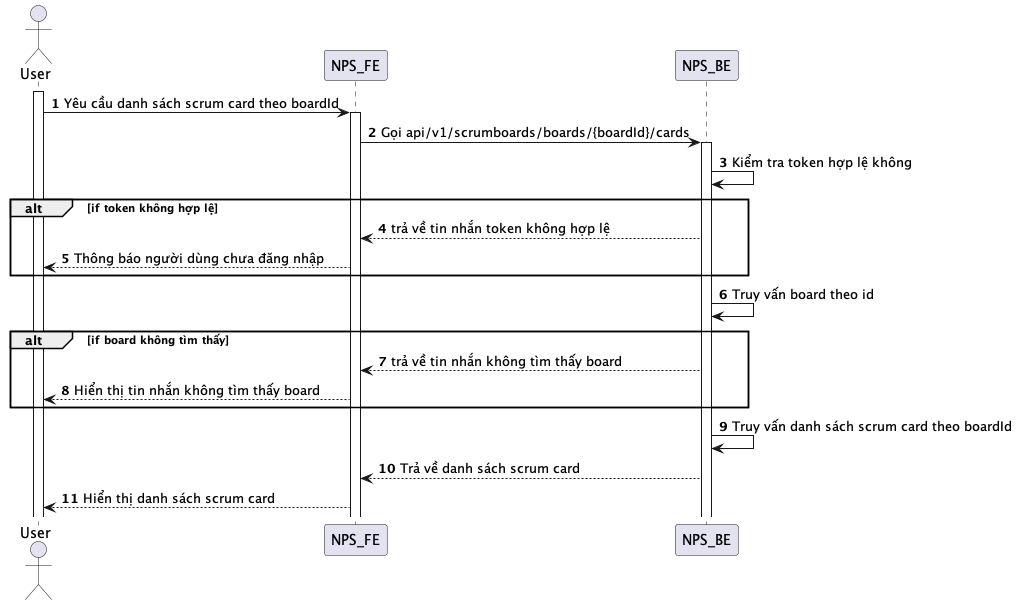

The diagram above was rendered by PlantUML. Its source (embedded in the PNG):
@startuml
autonumber
actor User
activate User
User -> NPS_FE: Yêu cầu danh sách scrum card theo boardId
activate NPS_FE
NPS_FE -> NPS_BE: Gọi api/v1/scrumboards/boards/{boardId}/cards
activate NPS_BE
NPS_BE -> NPS_BE: Kiểm tra token hợp lệ không
alt if token không hợp lệ
NPS_BE --> NPS_FE: trả về tin nhắn token không hợp lệ
NPS_FE --> User: Thông báo người dùng chưa đăng nhập
end
NPS_BE -> NPS_BE: Truy vấn board theo id
alt if board không tìm thấy
NPS_BE --> NPS_FE: trả về tin nhắn không tìm thấy board
NPS_FE --> User: Hiển thị tin nhắn không tìm thấy board
end
NPS_BE -> NPS_BE: Truy vấn danh sách scrum card theo boardId
NPS_BE --> NPS_FE: Trả về danh sách scrum card
NPS_FE --> User: Hiển thị danh sách scrum card
@enduml